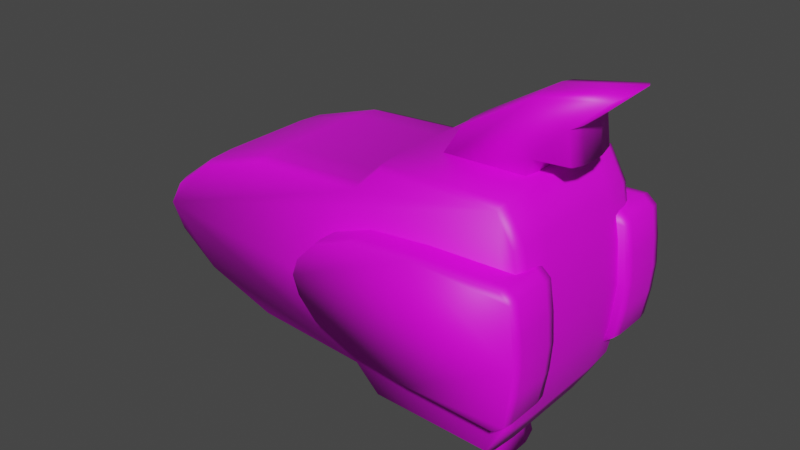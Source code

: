# Source: 005.blend  (saved by Blender 2.91.10; exported with 4.5.12 LTS)
import bpy
from mathutils import Matrix  # noqa: F401  (used for matrix-valued properties, if any)

bpy.ops.wm.read_factory_settings(use_empty=True)
scene = bpy.context.scene
scene.name = 'Scene'

# ---- collections
col_collection = bpy.data.collections.new('Collection'); scene.collection.children.link(col_collection)

# ---- images (referenced by path relative to the original .blend; pixels are not part of the script)
import os
ASSET_DIR = os.environ.get("B2B_ASSET_DIR", "")  # directory of the original .blend (textures are referenced by path, not embedded)
HERE = os.path.dirname(os.path.abspath(__file__))  # packed textures are extracted next to this script under _unpacked/

def load_image(name, relpath, width, height, colorspace="sRGB"):
    """Load a texture the original file referenced (path relative to the .blend, or extracted next to this script)."""
    p = next((c for c in (os.path.join(HERE, relpath), os.path.join(ASSET_DIR, relpath)) if relpath and os.path.exists(c)), "")
    if p:
        img = bpy.data.images.load(p, check_existing=True)
        img.name = name
    else:  # same state as the original file: an image datablock whose file is absent (Cycles renders it pink)
        img = bpy.data.images.new(name, width, height)
        img.source = "FILE"
        img.filepath = "//" + (relpath or name)
    img.colorspace_settings.name = colorspace
    return img
img_lv4_psd = load_image('LV4.psd', 'LV4.psd', 1024, 1024, 'sRGB')

# ---- materials (node trees are filled in below, after node groups)
mat_material = bpy.data.materials.new('Material')
mat_material.use_transparent_shadow = False

# ---- material node trees
mat_material.use_nodes = True; mat_material.node_tree.nodes.clear()
_N = mat_material.node_tree.nodes; _L = mat_material.node_tree.links
n0 = _N.new('ShaderNodeBsdfPrincipled'); n0.name = 'Principled BSDF'; n0.location = (10, 300)
n0.distribution = 'GGX'
n0.subsurface_method = 'BURLEY'
n0.inputs[3].default_value = 1.45
n0.inputs[27].default_value = (0.0, 0.0, 0.0, 1.0)
n0.inputs[28].default_value = 1.0
n1 = _N.new('ShaderNodeOutputMaterial'); n1.name = 'Material Output'; n1.location = (300, 300)
n2 = _N.new('ShaderNodeTexImage'); n2.name = 'Image Texture'; n2.location = (-280, 260)
n2.image = img_lv4_psd
_L.new(n0.outputs[0], n1.inputs[0])
_L.new(n2.outputs[0], n0.inputs[0])
n1.is_active_output = True

# ---- world
world_world = bpy.data.worlds.new('World'); scene.world = world_world
world_world.use_nodes = True; world_world.node_tree.nodes.clear()
_N = world_world.node_tree.nodes; _L = world_world.node_tree.links
n0 = _N.new('ShaderNodeOutputWorld'); n0.name = 'World Output'; n0.location = (300, 300)
n1 = _N.new('ShaderNodeBackground'); n1.name = 'Background'; n1.location = (10, 300)
n1.inputs[0].default_value = (0.05088, 0.05088, 0.05088, 1.0)
_L.new(n1.outputs[0], n0.inputs[0])
n0.is_active_output = True
world_world.color = (0.05088, 0.05088, 0.05088)
world_world.use_sun_shadow = False
world_world.sun_shadow_jitter_overblur = 0.0

# ---- meshes
me_cube_001 = bpy.data.meshes.new('Cube.001')
me_cube_001.from_pydata([(0.09733, -0.1675, 0.3235), (0.1058, -0.3, 0.3041), (0.09981, -0.2612, 0.3178), (-0.2985, -0.3, 0.2785), (-0.3023, -0.1675, 0.2982), (-0.3012, -0.2612, 0.2924), (-0.7055, -0.3, 0.08654), (-0.7206, -0.1675, 0.1001), (-0.7162, -0.2612, 0.09612), (-0.5712, -0.1675, 0.2113), (-0.5619, -0.3, 0.1934), (-0.5685, -0.2612, 0.2061), (0.1862, -0.1675, 0.4081), (0.1944, -0.3, 0.3885), (0.1886, -0.2612, 0.4024), (0.6305, -0.1675, 0.4208), (0.6192, -0.3, 0.4006), (0.6272, -0.2612, 0.4149), (0.6982, -0.1675, 0.3024), (0.6793, -0.3, 0.2954), (0.6927, -0.2612, 0.3003), (0.7278, -0.1675, 0.1458), (0.7081, -0.3, 0.1431), (0.7221, -0.2612, 0.145), (0.7405, -0.1675, 0.0), (0.7206, -0.3, 0.0), (0.7347, -0.2612, 0.0), (0.1058, -0.3, -0.3041), (0.09733, -0.1675, -0.3235), (0.09981, -0.2612, -0.3178), (-0.7564, -0.3, 1.118e-09), (-0.7794, -0.1675, 0.0), (-0.7727, -0.2612, 4.889e-10), (-0.3023, -0.1675, -0.2982), (-0.2985, -0.3, -0.2785), (-0.3012, -0.2612, -0.2924), (-0.7206, -0.1675, -0.1001), (-0.7055, -0.3, -0.08654), (-0.7162, -0.2612, -0.09612), (-0.5619, -0.3, -0.1934), (-0.5712, -0.1675, -0.2113), (-0.5685, -0.2612, -0.2061), (0.1944, -0.3, -0.3885), (0.1862, -0.1675, -0.4081), (0.1886, -0.2612, -0.4024), (0.6192, -0.3, -0.4006), (0.6305, -0.1675, -0.4208), (0.6272, -0.2612, -0.4149), (0.6793, -0.3, -0.2954), (0.6982, -0.1675, -0.3024), (0.6927, -0.2612, -0.3003), (0.7081, -0.3, -0.1431), (0.7278, -0.1675, -0.1458), (0.7221, -0.2612, -0.145), (0.1058, 0.3, 0.3041), (0.09733, 0.1675, 0.3235), (0.09981, 0.2612, 0.3178), (-0.3023, 0.1675, 0.2982), (-0.2985, 0.3, 0.2785), (-0.3012, 0.2612, 0.2924), (-0.7206, 0.1675, 0.1001), (-0.7055, 0.3, 0.08654), (-0.7162, 0.2612, 0.09612), (-0.5619, 0.3, 0.1934), (-0.5712, 0.1675, 0.2113), (-0.5685, 0.2612, 0.2061), (0.1944, 0.3, 0.3885), (0.1862, 0.1675, 0.4081), (0.1886, 0.2612, 0.4024), (0.6192, 0.3, 0.4006), (0.6305, 0.1675, 0.4208), (0.6272, 0.2612, 0.4149), (0.6793, 0.3, 0.2954), (0.6982, 0.1675, 0.3024), (0.6927, 0.2612, 0.3003), (0.7081, 0.3, 0.1431), (0.7278, 0.1675, 0.1458), (0.7221, 0.2612, 0.145), (0.7206, 0.3, 0.0), (0.7405, 0.1675, 0.0), (0.7347, 0.2612, 0.0), (0.09733, 0.1675, -0.3235), (0.1058, 0.3, -0.3041), (0.09981, 0.2612, -0.3178), (-0.7794, 0.1675, 0.0), (-0.7564, 0.3, -1.118e-09), (-0.7727, 0.2612, -4.889e-10), (-0.2985, 0.3, -0.2785), (-0.3023, 0.1675, -0.2982), (-0.3012, 0.2612, -0.2924), (-0.7055, 0.3, -0.08654), (-0.7206, 0.1675, -0.1001), (-0.7162, 0.2612, -0.09612), (-0.5712, 0.1675, -0.2113), (-0.5619, 0.3, -0.1934), (-0.5685, 0.2612, -0.2061), (0.1862, 0.1675, -0.4081), (0.1944, 0.3, -0.3885), (0.1886, 0.2612, -0.4024), (0.6305, 0.1675, -0.4208), (0.6192, 0.3, -0.4006), (0.6272, 0.2612, -0.4149), (0.6982, 0.1675, -0.3024), (0.6793, 0.3, -0.2954), (0.6927, 0.2612, -0.3003), (0.7278, 0.1675, -0.1458), (0.7081, 0.3, -0.1431), (0.7221, 0.2612, -0.145), (0.2755, -0.1, -0.3782), (0.2651, -0.04348, -0.3713), (0.2994, 0.1, -0.4775), (0.2918, 0.04348, -0.4821), (0.3964, 0.1, -0.5626), (0.3923, 0.04348, -0.5703), (0.5319, 0.1, -0.5992), (0.5441, 0.04348, -0.6113), (0.5109, 0.1, -0.5259), (0.5195, 0.04348, -0.5252), (0.5195, 0.1, -0.4446), (0.5277, 0.04348, -0.4472), (0.5572, 0.1, -0.378), (0.5708, 0.04348, -0.3713), (0.4027, 0.1, -0.3573), (0.4026, 0.04348, -0.3487), (0.2755, 0.1, -0.3782), (0.2651, 0.04348, -0.3713), (0.4027, -0.1, -0.3573), (0.4026, -0.04348, -0.3487), (0.5572, -0.1, -0.378), (0.5708, -0.04348, -0.3713), (0.5195, -0.1, -0.4446), (0.5277, -0.04348, -0.4472), (0.5109, -0.1, -0.5259), (0.5195, -0.04348, -0.5252), (0.5319, -0.1, -0.5992), (0.5441, -0.04348, -0.6113), (0.3964, -0.1, -0.5626), (0.3923, -0.04348, -0.5703), (0.2994, -0.1, -0.4775), (0.2918, -0.04348, -0.4821), (0.3959, -0.364, 0.2203), (0.3963, -0.4, 0.2149), (0.1753, -0.4, 0.1923), (0.1741, -0.364, 0.1976), (-0.0417, -0.4, 0.06342), (-0.04639, -0.364, 0.06634), (0.02476, -0.364, 0.1401), (0.02782, -0.4, 0.1354), (0.1741, -0.236, 0.1976), (0.1753, -0.2, 0.1923), (0.7097, -0.364, 0.2319), (0.7078, -0.4, 0.2265), (0.7473, -0.364, 0.2004), (0.7423, -0.4, 0.1976), (0.7638, -0.364, 0.09662), (0.7584, -0.4, 0.096), (0.7708, -0.364, 0.0), (0.7654, -0.4, 0.0), (0.3963, -0.4, -0.2149), (0.3959, -0.364, -0.2203), (-0.06446, -0.4, 0.0), (-0.0702, -0.364, 0.0), (0.1741, -0.364, -0.1976), (0.1753, -0.4, -0.1923), (-0.04639, -0.364, -0.06634), (-0.0417, -0.4, -0.06342), (0.02782, -0.4, -0.1354), (0.02476, -0.364, -0.1401), (0.3963, -0.2, 0.2149), (0.3959, -0.236, 0.2203), (0.7078, -0.4, -0.2265), (0.7097, -0.364, -0.2319), (0.7423, -0.4, -0.1976), (0.7473, -0.364, -0.2004), (0.7584, -0.4, -0.096), (0.7638, -0.364, -0.09662), (-0.04639, -0.236, 0.06634), (-0.0417, -0.2, 0.06342), (0.02782, -0.2, 0.1354), (0.02476, -0.236, 0.1401), (0.7078, -0.2, 0.2265), (0.7097, -0.236, 0.2319), (0.7423, -0.2, 0.1976), (0.7473, -0.236, 0.2004), (0.7584, -0.2, 0.096), (0.7638, -0.236, 0.09662), (0.7654, -0.2, 0.0), (0.7708, -0.236, 0.0), (0.3959, -0.236, -0.2203), (0.3963, -0.2, -0.2149), (-0.0702, -0.236, 0.0), (-0.06446, -0.2, 0.0), (0.1753, -0.2, -0.1923), (0.1741, -0.236, -0.1976), (-0.0417, -0.2, -0.06342), (-0.04639, -0.236, -0.06634), (0.02476, -0.236, -0.1401), (0.02782, -0.2, -0.1354), (0.7097, -0.236, -0.2319), (0.7078, -0.2, -0.2265), (0.7473, -0.236, -0.2004), (0.7423, -0.2, -0.1976), (0.7638, -0.236, -0.09662), (0.7584, -0.2, -0.096), (0.3963, 0.4, 0.2149), (0.3959, 0.364, 0.2203), (0.1741, 0.364, 0.1976), (0.1753, 0.4, 0.1923), (-0.04639, 0.364, 0.06634), (-0.0417, 0.4, 0.06342), (0.02782, 0.4, 0.1354), (0.02476, 0.364, 0.1401), (0.1753, 0.2, 0.1923), (0.1741, 0.236, 0.1976), (0.7078, 0.4, 0.2265), (0.7097, 0.364, 0.2319), (0.7423, 0.4, 0.1976), (0.7473, 0.364, 0.2004), (0.7584, 0.4, 0.096), (0.7638, 0.364, 0.09662), (0.7654, 0.4, 0.0), (0.7708, 0.364, 0.0), (0.3959, 0.364, -0.2203), (0.3963, 0.4, -0.2149), (-0.0702, 0.364, 0.0), (-0.06446, 0.4, 0.0), (0.1753, 0.4, -0.1923), (0.1741, 0.364, -0.1976), (-0.0417, 0.4, -0.06342), (-0.04639, 0.364, -0.06634), (0.02476, 0.364, -0.1401), (0.02782, 0.4, -0.1354), (0.3959, 0.236, 0.2203), (0.3963, 0.2, 0.2149), (0.7097, 0.364, -0.2319), (0.7078, 0.4, -0.2265), (0.7473, 0.364, -0.2004), (0.7423, 0.4, -0.1976), (0.7638, 0.364, -0.09662), (0.7584, 0.4, -0.096), (-0.0417, 0.2, 0.06342), (-0.04639, 0.236, 0.06634), (0.02476, 0.236, 0.1401), (0.02782, 0.2, 0.1354), (0.7097, 0.236, 0.2319), (0.7078, 0.2, 0.2265), (0.7473, 0.236, 0.2004), (0.7423, 0.2, 0.1976), (0.7638, 0.236, 0.09662), (0.7584, 0.2, 0.096), (0.7708, 0.236, 0.0), (0.7654, 0.2, 0.0), (0.3963, 0.2, -0.2149), (0.3959, 0.236, -0.2203), (-0.06446, 0.2, 0.0), (-0.0702, 0.236, 0.0), (0.1741, 0.236, -0.1976), (0.1753, 0.2, -0.1923), (-0.04639, 0.236, -0.06634), (-0.0417, 0.2, -0.06342), (0.02782, 0.2, -0.1354), (0.02476, 0.236, -0.1401), (0.7078, 0.2, -0.2265), (0.7097, 0.236, -0.2319), (0.7423, 0.2, -0.1976), (0.7473, 0.236, -0.2004), (0.7584, 0.2, -0.096), (0.7638, 0.236, -0.09662), (0.2513, -0.1, 0.354), (0.2361, -0.04496, 0.3453), (0.5637, -0.04496, 0.3555), (0.5578, -0.1, 0.3635), (0.6043, -0.04496, 0.4672), (0.5983, -0.1, 0.475), (0.7312, -0.04496, 0.4773), (0.7219, -0.1, 0.4849), (0.716, -0.04496, 0.589), (0.7072, -0.1, 0.5923), (0.8531, -0.04496, 0.7109), (0.8253, -0.1, 0.6973), (0.584, -0.04496, 0.6601), (0.5869, -0.1, 0.6523), (0.3443, -0.04496, 0.5184), (0.3502, -0.1, 0.5123), (0.2361, 0.04496, 0.3453), (0.2513, 0.1, 0.354), (0.5637, 0.04496, 0.3555), (0.5578, 0.1, 0.3635), (0.6043, 0.04496, 0.4672), (0.5983, 0.1, 0.475), (0.7312, 0.04496, 0.4773), (0.7219, 0.1, 0.4849), (0.716, 0.04496, 0.589), (0.7072, 0.1, 0.5923), (0.8531, 0.04496, 0.7109), (0.8253, 0.1, 0.6973), (0.584, 0.04496, 0.6601), (0.5869, 0.1, 0.6523), (0.3502, 0.1, 0.5123), (0.3443, 0.04496, 0.5184)], [], [(12, 67, 55, 0), (9, 64, 60, 7), (33, 88, 81, 28), (40, 93, 88, 33), (4, 57, 64, 9), (36, 91, 93, 40), (18, 73, 70, 15), (31, 84, 91, 36), (21, 76, 73, 18), (46, 99, 102, 49), (24, 79, 76, 21), (1, 3, 10, 6, 30, 37, 39, 34, 27, 42, 45, 48, 51, 25, 22, 19, 16, 13), (49, 102, 105, 52), (52, 105, 79, 24), (7, 60, 84, 31), (54, 66, 69, 72, 75, 78, 106, 103, 100, 97, 82, 87, 94, 90, 85, 61, 63, 58), (28, 81, 96, 43), (15, 70, 67, 12), (43, 96, 99, 46), (1, 2, 5, 3), (2, 0, 4, 5), (7, 8, 11, 9), (8, 6, 10, 11), (6, 8, 32, 30), (8, 7, 31, 32), (9, 11, 5, 4), (11, 10, 3, 5), (13, 14, 2, 1), (14, 12, 0, 2), (16, 17, 14, 13), (17, 15, 12, 14), (19, 20, 17, 16), (20, 18, 15, 17), (22, 23, 20, 19), (23, 21, 18, 20), (25, 26, 23, 22), (26, 24, 21, 23), (28, 29, 35, 33), (29, 27, 34, 35), (37, 38, 41, 39), (38, 36, 40, 41), (36, 38, 32, 31), (38, 37, 30, 32), (39, 41, 35, 34), (41, 40, 33, 35), (43, 44, 29, 28), (44, 42, 27, 29), (46, 47, 44, 43), (47, 45, 42, 44), (49, 50, 47, 46), (50, 48, 45, 47), (52, 53, 50, 49), (53, 51, 48, 50), (55, 56, 59, 57), (56, 54, 58, 59), (24, 26, 53, 52), (26, 25, 51, 53), (61, 62, 65, 63), (62, 60, 64, 65), (60, 62, 86, 84), (62, 61, 85, 86), (63, 65, 59, 58), (65, 64, 57, 59), (67, 68, 56, 55), (68, 66, 54, 56), (70, 71, 68, 67), (71, 69, 66, 68), (73, 74, 71, 70), (74, 72, 69, 71), (76, 77, 74, 73), (77, 75, 72, 74), (79, 80, 77, 76), (80, 78, 75, 77), (82, 83, 89, 87), (83, 81, 88, 89), (91, 92, 95, 93), (92, 90, 94, 95), (90, 92, 86, 85), (92, 91, 84, 86), (93, 95, 89, 88), (95, 94, 87, 89), (97, 98, 83, 82), (98, 96, 81, 83), (100, 101, 98, 97), (101, 99, 96, 98), (103, 104, 101, 100), (104, 102, 99, 101), (106, 107, 104, 103), (107, 105, 102, 104), (78, 80, 107, 106), (80, 79, 105, 107), (0, 55, 57, 4), (127, 129, 121, 123), (131, 133, 117, 119), (122, 120, 118, 116, 114, 112, 110, 124), (126, 108, 138, 136, 134, 132, 130, 128), (129, 131, 119, 121), (133, 135, 115, 117), (109, 127, 123, 125), (135, 137, 113, 115), (137, 139, 111, 113), (124, 110, 111, 125), (110, 112, 113, 111), (112, 114, 115, 113), (114, 116, 117, 115), (116, 118, 119, 117), (118, 120, 121, 119), (120, 122, 123, 121), (127, 109, 108, 126), (122, 124, 125, 123), (129, 127, 126, 128), (131, 129, 128, 130), (133, 131, 130, 132), (135, 133, 132, 134), (137, 135, 134, 136), (139, 137, 136, 138), (109, 139, 138, 108), (139, 109, 125, 111), (150, 181, 169, 140), (152, 183, 181, 150), (146, 179, 176, 145), (167, 196, 193, 162), (164, 195, 196, 167), (143, 148, 179, 146), (154, 185, 183, 152), (161, 190, 195, 164), (156, 187, 185, 154), (142, 147, 144, 160, 165, 166, 163, 158, 170, 172, 174, 157, 155, 153, 151, 141), (173, 200, 202, 175), (175, 202, 187, 156), (145, 176, 190, 161), (205, 206, 213, 232), (159, 188, 198, 171), (149, 168, 180, 182, 184, 186, 203, 201, 199, 189, 192, 197, 194, 191, 177, 178), (162, 193, 188, 159), (171, 198, 200, 173), (215, 205, 232, 244), (217, 215, 244, 246), (211, 208, 241, 242), (230, 227, 256, 261), (229, 230, 261, 258), (206, 211, 242, 213), (219, 217, 246, 248), (224, 229, 258, 255), (221, 219, 248, 250), (207, 204, 214, 216, 218, 220, 239, 237, 235, 223, 226, 231, 228, 225, 209, 210), (236, 238, 267, 265), (238, 221, 250, 267), (208, 224, 255, 241), (222, 234, 263, 253), (212, 243, 240, 254, 259, 260, 257, 252, 262, 264, 266, 251, 249, 247, 245, 233), (227, 222, 253, 256), (234, 236, 265, 263), (143, 142, 141, 140), (145, 144, 147, 146), (161, 160, 144, 145), (146, 147, 142, 143), (177, 176, 179, 178), (140, 141, 151, 150), (150, 151, 153, 152), (152, 153, 155, 154), (154, 155, 157, 156), (159, 158, 163, 162), (167, 166, 165, 164), (164, 165, 160, 161), (162, 163, 166, 167), (149, 148, 169, 168), (171, 170, 158, 159), (173, 172, 170, 171), (175, 174, 172, 173), (156, 157, 174, 175), (191, 190, 176, 177), (178, 179, 148, 149), (168, 169, 181, 180), (180, 181, 183, 182), (182, 183, 185, 184), (184, 185, 187, 186), (189, 188, 193, 192), (197, 196, 195, 194), (194, 195, 190, 191), (192, 193, 196, 197), (199, 198, 188, 189), (201, 200, 198, 199), (203, 202, 200, 201), (186, 187, 202, 203), (207, 206, 205, 204), (209, 208, 211, 210), (225, 224, 208, 209), (210, 211, 206, 207), (241, 240, 243, 242), (204, 205, 215, 214), (214, 215, 217, 216), (216, 217, 219, 218), (218, 219, 221, 220), (223, 222, 227, 226), (231, 230, 229, 228), (228, 229, 224, 225), (226, 227, 230, 231), (213, 212, 233, 232), (235, 234, 222, 223), (237, 236, 234, 235), (239, 238, 236, 237), (220, 221, 238, 239), (255, 254, 240, 241), (242, 243, 212, 213), (232, 233, 245, 244), (244, 245, 247, 246), (246, 247, 249, 248), (248, 249, 251, 250), (253, 252, 257, 256), (261, 260, 259, 258), (258, 259, 254, 255), (256, 257, 260, 261), (263, 262, 252, 253), (265, 264, 262, 263), (267, 266, 264, 265), (250, 251, 266, 267), (140, 169, 148, 143), (274, 272, 288, 290), (278, 276, 292, 294), (282, 280, 296, 299), (272, 270, 286, 288), (276, 274, 290, 292), (280, 278, 294, 296), (287, 285, 298, 297, 295, 293, 291, 289), (269, 282, 299, 284), (271, 273, 275, 277, 279, 281, 283, 268), (299, 296, 297, 298), (296, 294, 295, 297), (294, 292, 293, 295), (292, 290, 291, 293), (290, 288, 289, 291), (288, 286, 287, 289), (271, 268, 269, 270), (286, 284, 285, 287), (273, 271, 270, 272), (275, 273, 272, 274), (277, 275, 274, 276), (279, 277, 276, 278), (281, 279, 278, 280), (283, 281, 280, 282), (268, 283, 282, 269), (284, 299, 298, 285), (270, 269, 284, 286)])
me_cube_001.polygons.foreach_set('use_smooth', [True] * 244)
_uv = me_cube_001.uv_layers.new(name='UVMap')
_uv.uv.foreach_set('vector', [0.1594, 0.6341, 0.1594, 0.6341, 0.1462, 0.6216, 0.1462, 0.6216, 0.04716, 0.6049, 0.04716, 0.6049, 0.02502, 0.5885, 0.02502, 0.5885, 0.087, 0.5294, 0.087, 0.5294, 0.1462, 0.5257, 0.1462, 0.5257, 0.04716, 0.5423, 0.04716, 0.5423, 0.087, 0.5294, 0.087, 0.5294, 0.087, 0.6178, 0.087, 0.6178, 0.04716, 0.6049, 0.04716, 0.6049, 0.02502, 0.5588, 0.02502, 0.5588, 0.04716, 0.5423, 0.04716, 0.5423, 0.2352, 0.6184, 0.2352, 0.6184, 0.2252, 0.636, 0.2252, 0.636, 0.0163, 0.5736, 0.0163, 0.5736, 0.02502, 0.5588, 0.02502, 0.5588, 0.2396, 0.5952, 0.2396, 0.5952, 0.2352, 0.6184, 0.2352, 0.6184, 0.2252, 0.5113, 0.2252, 0.5113, 0.2352, 0.5288, 0.2352, 0.5288, 0.2415, 0.5736, 0.2415, 0.5736, 0.2396, 0.5952, 0.2396, 0.5952, 0.1475, 0.6187, 0.08755, 0.6149, 0.04852, 0.6023, 0.02725, 0.5864, 0.01972, 0.5736, 0.02725, 0.5608, 0.04852, 0.545, 0.08755, 0.5324, 0.1475, 0.5286, 0.1606, 0.5161, 0.2235, 0.5143, 0.2324, 0.5299, 0.2367, 0.5524, 0.2385, 0.5736, 0.2367, 0.5948, 0.2324, 0.6174, 0.2235, 0.633, 0.1606, 0.6312, 0.2352, 0.5288, 0.2352, 0.5288, 0.2396, 0.552, 0.2396, 0.552, 0.2396, 0.552, 0.2396, 0.552, 0.2415, 0.5736, 0.2415, 0.5736, 0.02502, 0.5885, 0.02502, 0.5885, 0.0163, 0.5736, 0.0163, 0.5736, 0.1475, 0.6187, 0.1606, 0.6312, 0.2235, 0.633, 0.2324, 0.6174, 0.2367, 0.5948, 0.2385, 0.5736, 0.2367, 0.5524, 0.2324, 0.5299, 0.2235, 0.5143, 0.1606, 0.5161, 0.1475, 0.5286, 0.08755, 0.5324, 0.04852, 0.545, 0.02725, 0.5608, 0.01972, 0.5736, 0.02725, 0.5864, 0.04852, 0.6023, 0.08755, 0.6149, 0.1462, 0.5257, 0.1462, 0.5257, 0.1594, 0.5132, 0.1594, 0.5132, 0.2252, 0.636, 0.2252, 0.636, 0.1594, 0.6341, 0.1594, 0.6341, 0.1594, 0.5132, 0.1594, 0.5132, 0.2252, 0.5113, 0.2252, 0.5113, 0.1475, 0.6187, 0.1466, 0.6207, 0.08716, 0.6169, 0.08755, 0.6149, 0.1466, 0.6207, 0.1462, 0.6216, 0.087, 0.6178, 0.08716, 0.6169, 0.02502, 0.5885, 0.02567, 0.5879, 0.04756, 0.6042, 0.04716, 0.6049, 0.02567, 0.5879, 0.02725, 0.5864, 0.04852, 0.6023, 0.04756, 0.6042, 0.02725, 0.5864, 0.02567, 0.5879, 0.0173, 0.5736, 0.01972, 0.5736, 0.02567, 0.5879, 0.02502, 0.5885, 0.0163, 0.5736, 0.0173, 0.5736, 0.04716, 0.6049, 0.04756, 0.6042, 0.08716, 0.6169, 0.087, 0.6178, 0.04756, 0.6042, 0.04852, 0.6023, 0.08755, 0.6149, 0.08716, 0.6169, 0.1606, 0.6312, 0.1597, 0.6332, 0.1466, 0.6207, 0.1475, 0.6187, 0.1597, 0.6332, 0.1594, 0.6341, 0.1462, 0.6216, 0.1466, 0.6207, 0.2235, 0.633, 0.2247, 0.6351, 0.1597, 0.6332, 0.1606, 0.6312, 0.2247, 0.6351, 0.2252, 0.636, 0.1594, 0.6341, 0.1597, 0.6332, 0.2324, 0.6174, 0.2344, 0.6181, 0.2247, 0.6351, 0.2235, 0.633, 0.2344, 0.6181, 0.2352, 0.6184, 0.2252, 0.636, 0.2247, 0.6351, 0.2367, 0.5948, 0.2388, 0.5951, 0.2344, 0.6181, 0.2324, 0.6174, 0.2388, 0.5951, 0.2396, 0.5952, 0.2352, 0.6184, 0.2344, 0.6181, 0.2385, 0.5736, 0.2406, 0.5736, 0.2388, 0.5951, 0.2367, 0.5948, 0.2406, 0.5736, 0.2415, 0.5736, 0.2396, 0.5952, 0.2388, 0.5951, 0.1462, 0.5257, 0.1466, 0.5265, 0.08716, 0.5303, 0.087, 0.5294, 0.1466, 0.5265, 0.1475, 0.5286, 0.08755, 0.5324, 0.08716, 0.5303, 0.02725, 0.5608, 0.02567, 0.5594, 0.04756, 0.5431, 0.04852, 0.545, 0.02567, 0.5594, 0.02502, 0.5588, 0.04716, 0.5423, 0.04756, 0.5431, 0.02502, 0.5588, 0.02567, 0.5594, 0.0173, 0.5736, 0.0163, 0.5736, 0.02567, 0.5594, 0.02725, 0.5608, 0.01972, 0.5736, 0.0173, 0.5736, 0.04852, 0.545, 0.04756, 0.5431, 0.08716, 0.5303, 0.08755, 0.5324, 0.04756, 0.5431, 0.04716, 0.5423, 0.087, 0.5294, 0.08716, 0.5303, 0.1594, 0.5132, 0.1597, 0.514, 0.1466, 0.5265, 0.1462, 0.5257, 0.1597, 0.514, 0.1606, 0.5161, 0.1475, 0.5286, 0.1466, 0.5265, 0.2252, 0.5113, 0.2247, 0.5121, 0.1597, 0.514, 0.1594, 0.5132, 0.2247, 0.5121, 0.2235, 0.5143, 0.1606, 0.5161, 0.1597, 0.514, 0.2352, 0.5288, 0.2344, 0.5291, 0.2247, 0.5121, 0.2252, 0.5113, 0.2344, 0.5291, 0.2324, 0.5299, 0.2235, 0.5143, 0.2247, 0.5121, 0.2396, 0.552, 0.2388, 0.5521, 0.2344, 0.5291, 0.2352, 0.5288, 0.2388, 0.5521, 0.2367, 0.5524, 0.2324, 0.5299, 0.2344, 0.5291, 0.1462, 0.6216, 0.1466, 0.6207, 0.08716, 0.6169, 0.087, 0.6178, 0.1466, 0.6207, 0.1475, 0.6187, 0.08755, 0.6149, 0.08716, 0.6169, 0.2415, 0.5736, 0.2406, 0.5736, 0.2388, 0.5521, 0.2396, 0.552, 0.2406, 0.5736, 0.2385, 0.5736, 0.2367, 0.5524, 0.2388, 0.5521, 0.02725, 0.5864, 0.02567, 0.5879, 0.04756, 0.6042, 0.04852, 0.6023, 0.02567, 0.5879, 0.02502, 0.5885, 0.04716, 0.6049, 0.04756, 0.6042, 0.02502, 0.5885, 0.02567, 0.5879, 0.0173, 0.5736, 0.0163, 0.5736, 0.02567, 0.5879, 0.02725, 0.5864, 0.01972, 0.5736, 0.0173, 0.5736, 0.04852, 0.6023, 0.04756, 0.6042, 0.08716, 0.6169, 0.08755, 0.6149, 0.04756, 0.6042, 0.04716, 0.6049, 0.087, 0.6178, 0.08716, 0.6169, 0.1594, 0.6341, 0.1597, 0.6332, 0.1466, 0.6207, 0.1462, 0.6216, 0.1597, 0.6332, 0.1606, 0.6312, 0.1475, 0.6187, 0.1466, 0.6207, 0.2252, 0.636, 0.2247, 0.6351, 0.1597, 0.6332, 0.1594, 0.6341, 0.2247, 0.6351, 0.2235, 0.633, 0.1606, 0.6312, 0.1597, 0.6332, 0.2352, 0.6184, 0.2344, 0.6181, 0.2247, 0.6351, 0.2252, 0.636, 0.2344, 0.6181, 0.2324, 0.6174, 0.2235, 0.633, 0.2247, 0.6351, 0.2396, 0.5952, 0.2388, 0.5951, 0.2344, 0.6181, 0.2352, 0.6184, 0.2388, 0.5951, 0.2367, 0.5948, 0.2324, 0.6174, 0.2344, 0.6181, 0.2415, 0.5736, 0.2406, 0.5736, 0.2388, 0.5951, 0.2396, 0.5952, 0.2406, 0.5736, 0.2385, 0.5736, 0.2367, 0.5948, 0.2388, 0.5951, 0.1475, 0.5286, 0.1466, 0.5265, 0.08716, 0.5303, 0.08755, 0.5324, 0.1466, 0.5265, 0.1462, 0.5257, 0.087, 0.5294, 0.08716, 0.5303, 0.02502, 0.5588, 0.02567, 0.5594, 0.04756, 0.5431, 0.04716, 0.5423, 0.02567, 0.5594, 0.02725, 0.5608, 0.04852, 0.545, 0.04756, 0.5431, 0.02725, 0.5608, 0.02567, 0.5594, 0.0173, 0.5736, 0.01972, 0.5736, 0.02567, 0.5594, 0.02502, 0.5588, 0.0163, 0.5736, 0.0173, 0.5736, 0.04716, 0.5423, 0.04756, 0.5431, 0.08716, 0.5303, 0.087, 0.5294, 0.04756, 0.5431, 0.04852, 0.545, 0.08755, 0.5324, 0.08716, 0.5303, 0.1606, 0.5161, 0.1597, 0.514, 0.1466, 0.5265, 0.1475, 0.5286, 0.1597, 0.514, 0.1594, 0.5132, 0.1462, 0.5257, 0.1466, 0.5265, 0.2235, 0.5143, 0.2247, 0.5121, 0.1597, 0.514, 0.1606, 0.5161, 0.2247, 0.5121, 0.2252, 0.5113, 0.1594, 0.5132, 0.1597, 0.514, 0.2324, 0.5299, 0.2344, 0.5291, 0.2247, 0.5121, 0.2235, 0.5143, 0.2344, 0.5291, 0.2352, 0.5288, 0.2252, 0.5113, 0.2247, 0.5121, 0.2367, 0.5524, 0.2388, 0.5521, 0.2344, 0.5291, 0.2324, 0.5299, 0.2388, 0.5521, 0.2396, 0.552, 0.2352, 0.5288, 0.2344, 0.5291, 0.2385, 0.5736, 0.2406, 0.5736, 0.2388, 0.5521, 0.2367, 0.5524, 0.2406, 0.5736, 0.2415, 0.5736, 0.2396, 0.552, 0.2388, 0.5521, 0.1462, 0.6216, 0.1462, 0.6216, 0.087, 0.6178, 0.087, 0.6178, 0.07429, 0.6695, 0.09922, 0.6662, 0.09922, 0.6662, 0.07429, 0.6695, 0.09284, 0.6549, 0.09162, 0.6434, 0.09162, 0.6434, 0.09284, 0.6549, 0.07431, 0.6682, 0.09721, 0.6652, 0.09161, 0.6553, 0.09035, 0.6433, 0.09345, 0.6324, 0.07338, 0.6378, 0.05901, 0.6504, 0.05547, 0.6651, 0.07431, 0.6682, 0.05547, 0.6651, 0.05901, 0.6504, 0.07338, 0.6378, 0.09345, 0.6324, 0.09035, 0.6433, 0.09161, 0.6553, 0.09721, 0.6652, 0.09922, 0.6662, 0.09284, 0.6549, 0.09284, 0.6549, 0.09922, 0.6662, 0.09162, 0.6434, 0.09527, 0.6306, 0.09527, 0.6306, 0.09162, 0.6434, 0.05393, 0.6662, 0.07429, 0.6695, 0.07429, 0.6695, 0.05393, 0.6662, 0.09527, 0.6306, 0.07277, 0.6367, 0.07277, 0.6367, 0.09527, 0.6306, 0.07277, 0.6367, 0.05788, 0.6497, 0.05788, 0.6497, 0.07277, 0.6367, 0.05547, 0.6651, 0.05901, 0.6504, 0.05788, 0.6497, 0.05393, 0.6662, 0.05901, 0.6504, 0.07338, 0.6378, 0.07277, 0.6367, 0.05788, 0.6497, 0.07338, 0.6378, 0.09345, 0.6324, 0.09527, 0.6306, 0.07277, 0.6367, 0.09345, 0.6324, 0.09035, 0.6433, 0.09162, 0.6434, 0.09527, 0.6306, 0.09035, 0.6433, 0.09161, 0.6553, 0.09284, 0.6549, 0.09162, 0.6434, 0.09161, 0.6553, 0.09721, 0.6652, 0.09922, 0.6662, 0.09284, 0.6549, 0.09721, 0.6652, 0.07431, 0.6682, 0.07429, 0.6695, 0.09922, 0.6662, 0.07429, 0.6695, 0.05393, 0.6662, 0.05547, 0.6651, 0.07431, 0.6682, 0.07431, 0.6682, 0.05547, 0.6651, 0.05393, 0.6662, 0.07429, 0.6695, 0.09922, 0.6662, 0.07429, 0.6695, 0.07431, 0.6682, 0.09721, 0.6652, 0.09284, 0.6549, 0.09922, 0.6662, 0.09721, 0.6652, 0.09161, 0.6553, 0.09162, 0.6434, 0.09284, 0.6549, 0.09161, 0.6553, 0.09035, 0.6433, 0.09527, 0.6306, 0.09162, 0.6434, 0.09035, 0.6433, 0.09345, 0.6324, 0.07277, 0.6367, 0.09527, 0.6306, 0.09345, 0.6324, 0.07338, 0.6378, 0.05788, 0.6497, 0.07277, 0.6367, 0.07338, 0.6378, 0.05901, 0.6504, 0.05393, 0.6662, 0.05788, 0.6497, 0.05901, 0.6504, 0.05547, 0.6651, 0.05788, 0.6497, 0.05393, 0.6662, 0.05393, 0.6662, 0.05788, 0.6497, 0.2331, 0.7201, 0.2331, 0.7201, 0.1866, 0.7184, 0.1866, 0.7184, 0.2386, 0.7154, 0.2386, 0.7154, 0.2331, 0.7201, 0.2331, 0.7201, 0.1316, 0.7065, 0.1316, 0.7065, 0.121, 0.6956, 0.121, 0.6956, 0.1316, 0.665, 0.1316, 0.665, 0.1537, 0.6564, 0.1537, 0.6564, 0.121, 0.6759, 0.121, 0.6759, 0.1316, 0.665, 0.1316, 0.665, 0.1537, 0.715, 0.1537, 0.715, 0.1316, 0.7065, 0.1316, 0.7065, 0.2411, 0.7, 0.2411, 0.7, 0.2386, 0.7154, 0.2386, 0.7154, 0.1175, 0.6857, 0.1175, 0.6857, 0.121, 0.6759, 0.121, 0.6759, 0.2421, 0.6857, 0.2421, 0.6857, 0.2411, 0.7, 0.2411, 0.7, 0.1539, 0.7142, 0.132, 0.7058, 0.1217, 0.6951, 0.1184, 0.6857, 0.1217, 0.6763, 0.132, 0.6657, 0.1539, 0.6572, 0.1866, 0.6539, 0.2328, 0.6522, 0.2379, 0.6565, 0.2403, 0.6715, 0.2413, 0.6857, 0.2403, 0.7, 0.2379, 0.715, 0.2328, 0.7193, 0.1866, 0.7176, 0.2386, 0.656, 0.2386, 0.656, 0.2411, 0.6714, 0.2411, 0.6714, 0.2411, 0.6714, 0.2411, 0.6714, 0.2421, 0.6857, 0.2421, 0.6857, 0.121, 0.6956, 0.121, 0.6956, 0.1175, 0.6857, 0.1175, 0.6857, 0.1866, 0.7184, 0.1537, 0.715, 0.1537, 0.715, 0.1866, 0.7184, 0.1866, 0.6531, 0.1866, 0.6531, 0.2331, 0.6514, 0.2331, 0.6514, 0.1539, 0.7142, 0.1866, 0.7176, 0.2328, 0.7193, 0.2379, 0.715, 0.2403, 0.7, 0.2413, 0.6857, 0.2403, 0.6715, 0.2379, 0.6565, 0.2328, 0.6522, 0.1866, 0.6539, 0.1539, 0.6572, 0.132, 0.6657, 0.1217, 0.6763, 0.1184, 0.6857, 0.1217, 0.6951, 0.132, 0.7058, 0.1537, 0.6564, 0.1537, 0.6564, 0.1866, 0.6531, 0.1866, 0.6531, 0.2331, 0.6514, 0.2331, 0.6514, 0.2386, 0.656, 0.2386, 0.656, 0.2331, 0.7201, 0.1866, 0.7184, 0.1866, 0.7184, 0.2331, 0.7201, 0.2386, 0.7154, 0.2331, 0.7201, 0.2331, 0.7201, 0.2386, 0.7154, 0.1316, 0.7065, 0.121, 0.6956, 0.121, 0.6956, 0.1316, 0.7065, 0.1316, 0.665, 0.1537, 0.6564, 0.1537, 0.6564, 0.1316, 0.665, 0.121, 0.6759, 0.1316, 0.665, 0.1316, 0.665, 0.121, 0.6759, 0.1537, 0.715, 0.1316, 0.7065, 0.1316, 0.7065, 0.1537, 0.715, 0.2411, 0.7, 0.2386, 0.7154, 0.2386, 0.7154, 0.2411, 0.7, 0.1175, 0.6857, 0.121, 0.6759, 0.121, 0.6759, 0.1175, 0.6857, 0.2421, 0.6857, 0.2411, 0.7, 0.2411, 0.7, 0.2421, 0.6857, 0.1539, 0.7142, 0.1866, 0.7176, 0.2328, 0.7193, 0.2379, 0.715, 0.2403, 0.7, 0.2413, 0.6857, 0.2403, 0.6715, 0.2379, 0.6565, 0.2328, 0.6522, 0.1866, 0.6539, 0.1539, 0.6572, 0.132, 0.6657, 0.1217, 0.6763, 0.1184, 0.6857, 0.1217, 0.6951, 0.132, 0.7058, 0.2386, 0.656, 0.2411, 0.6714, 0.2411, 0.6714, 0.2386, 0.656, 0.2411, 0.6714, 0.2421, 0.6857, 0.2421, 0.6857, 0.2411, 0.6714, 0.121, 0.6956, 0.1175, 0.6857, 0.1175, 0.6857, 0.121, 0.6956, 0.1866, 0.6531, 0.2331, 0.6514, 0.2331, 0.6514, 0.1866, 0.6531, 0.1539, 0.7142, 0.132, 0.7058, 0.1217, 0.6951, 0.1184, 0.6857, 0.1217, 0.6763, 0.132, 0.6657, 0.1539, 0.6572, 0.1866, 0.6539, 0.2328, 0.6522, 0.2379, 0.6565, 0.2403, 0.6715, 0.2413, 0.6857, 0.2403, 0.7, 0.2379, 0.715, 0.2328, 0.7193, 0.1866, 0.7176, 0.1537, 0.6564, 0.1866, 0.6531, 0.1866, 0.6531, 0.1537, 0.6564, 0.2331, 0.6514, 0.2386, 0.656, 0.2386, 0.656, 0.2331, 0.6514, 0.1537, 0.715, 0.1539, 0.7142, 0.1866, 0.7176, 0.1866, 0.7184, 0.121, 0.6956, 0.1217, 0.6951, 0.132, 0.7058, 0.1316, 0.7065, 0.1175, 0.6857, 0.1184, 0.6857, 0.1217, 0.6951, 0.121, 0.6956, 0.1316, 0.7065, 0.132, 0.7058, 0.1539, 0.7142, 0.1537, 0.715, 0.1217, 0.6951, 0.121, 0.6956, 0.1316, 0.7065, 0.132, 0.7058, 0.1866, 0.7184, 0.1866, 0.7176, 0.2328, 0.7193, 0.2331, 0.7201, 0.2331, 0.7201, 0.2328, 0.7193, 0.2379, 0.715, 0.2386, 0.7154, 0.2386, 0.7154, 0.2379, 0.715, 0.2403, 0.7, 0.2411, 0.7, 0.2411, 0.7, 0.2403, 0.7, 0.2413, 0.6857, 0.2421, 0.6857, 0.1866, 0.6531, 0.1866, 0.6539, 0.1539, 0.6572, 0.1537, 0.6564, 0.1316, 0.665, 0.132, 0.6657, 0.1217, 0.6763, 0.121, 0.6759, 0.121, 0.6759, 0.1217, 0.6763, 0.1184, 0.6857, 0.1175, 0.6857, 0.1537, 0.6564, 0.1539, 0.6572, 0.132, 0.6657, 0.1316, 0.665, 0.1539, 0.7142, 0.1537, 0.715, 0.1866, 0.7184, 0.1866, 0.7176, 0.2331, 0.6514, 0.2328, 0.6522, 0.1866, 0.6539, 0.1866, 0.6531, 0.2386, 0.656, 0.2379, 0.6565, 0.2328, 0.6522, 0.2331, 0.6514, 0.2411, 0.6714, 0.2403, 0.6715, 0.2379, 0.6565, 0.2386, 0.656, 0.2421, 0.6857, 0.2413, 0.6857, 0.2403, 0.6715, 0.2411, 0.6714, 0.1184, 0.6857, 0.1175, 0.6857, 0.121, 0.6956, 0.1217, 0.6951, 0.132, 0.7058, 0.1316, 0.7065, 0.1537, 0.715, 0.1539, 0.7142, 0.1866, 0.7176, 0.1866, 0.7184, 0.2331, 0.7201, 0.2328, 0.7193, 0.2328, 0.7193, 0.2331, 0.7201, 0.2386, 0.7154, 0.2379, 0.715, 0.2379, 0.715, 0.2386, 0.7154, 0.2411, 0.7, 0.2403, 0.7, 0.2403, 0.7, 0.2411, 0.7, 0.2421, 0.6857, 0.2413, 0.6857, 0.1866, 0.6539, 0.1866, 0.6531, 0.1537, 0.6564, 0.1539, 0.6572, 0.132, 0.6657, 0.1316, 0.665, 0.121, 0.6759, 0.1217, 0.6763, 0.1217, 0.6763, 0.121, 0.6759, 0.1175, 0.6857, 0.1184, 0.6857, 0.1539, 0.6572, 0.1537, 0.6564, 0.1316, 0.665, 0.132, 0.6657, 0.2328, 0.6522, 0.2331, 0.6514, 0.1866, 0.6531, 0.1866, 0.6539, 0.2379, 0.6565, 0.2386, 0.656, 0.2331, 0.6514, 0.2328, 0.6522, 0.2403, 0.6715, 0.2411, 0.6714, 0.2386, 0.656, 0.2379, 0.6565, 0.2413, 0.6857, 0.2421, 0.6857, 0.2411, 0.6714, 0.2403, 0.6715, 0.1539, 0.7142, 0.1537, 0.715, 0.1866, 0.7184, 0.1866, 0.7176, 0.1217, 0.6951, 0.121, 0.6956, 0.1316, 0.7065, 0.132, 0.7058, 0.1184, 0.6857, 0.1175, 0.6857, 0.121, 0.6956, 0.1217, 0.6951, 0.132, 0.7058, 0.1316, 0.7065, 0.1537, 0.715, 0.1539, 0.7142, 0.121, 0.6956, 0.1217, 0.6951, 0.132, 0.7058, 0.1316, 0.7065, 0.1866, 0.7176, 0.1866, 0.7184, 0.2331, 0.7201, 0.2328, 0.7193, 0.2328, 0.7193, 0.2331, 0.7201, 0.2386, 0.7154, 0.2379, 0.715, 0.2379, 0.715, 0.2386, 0.7154, 0.2411, 0.7, 0.2403, 0.7, 0.2403, 0.7, 0.2411, 0.7, 0.2421, 0.6857, 0.2413, 0.6857, 0.1866, 0.6539, 0.1866, 0.6531, 0.1537, 0.6564, 0.1539, 0.6572, 0.132, 0.6657, 0.1316, 0.665, 0.121, 0.6759, 0.1217, 0.6763, 0.1217, 0.6763, 0.121, 0.6759, 0.1175, 0.6857, 0.1184, 0.6857, 0.1539, 0.6572, 0.1537, 0.6564, 0.1316, 0.665, 0.132, 0.6657, 0.1537, 0.715, 0.1539, 0.7142, 0.1866, 0.7176, 0.1866, 0.7184, 0.2328, 0.6522, 0.2331, 0.6514, 0.1866, 0.6531, 0.1866, 0.6539, 0.2379, 0.6565, 0.2386, 0.656, 0.2331, 0.6514, 0.2328, 0.6522, 0.2403, 0.6715, 0.2411, 0.6714, 0.2386, 0.656, 0.2379, 0.6565, 0.2413, 0.6857, 0.2421, 0.6857, 0.2411, 0.6714, 0.2403, 0.6715, 0.1175, 0.6857, 0.1184, 0.6857, 0.1217, 0.6951, 0.121, 0.6956, 0.1316, 0.7065, 0.132, 0.7058, 0.1539, 0.7142, 0.1537, 0.715, 0.1866, 0.7184, 0.1866, 0.7176, 0.2328, 0.7193, 0.2331, 0.7201, 0.2331, 0.7201, 0.2328, 0.7193, 0.2379, 0.715, 0.2386, 0.7154, 0.2386, 0.7154, 0.2379, 0.715, 0.2403, 0.7, 0.2411, 0.7, 0.2411, 0.7, 0.2403, 0.7, 0.2413, 0.6857, 0.2421, 0.6857, 0.1866, 0.6531, 0.1866, 0.6539, 0.1539, 0.6572, 0.1537, 0.6564, 0.1316, 0.665, 0.132, 0.6657, 0.1217, 0.6763, 0.121, 0.6759, 0.121, 0.6759, 0.1217, 0.6763, 0.1184, 0.6857, 0.1175, 0.6857, 0.1537, 0.6564, 0.1539, 0.6572, 0.132, 0.6657, 0.1316, 0.665, 0.2331, 0.6514, 0.2328, 0.6522, 0.1866, 0.6539, 0.1866, 0.6531, 0.2386, 0.656, 0.2379, 0.6565, 0.2328, 0.6522, 0.2331, 0.6514, 0.2411, 0.6714, 0.2403, 0.6715, 0.2379, 0.6565, 0.2386, 0.656, 0.2421, 0.6857, 0.2413, 0.6857, 0.2403, 0.6715, 0.2411, 0.6714, 0.1866, 0.7184, 0.1866, 0.7184, 0.1537, 0.715, 0.1537, 0.715, 0.09044, 0.7019, 0.07163, 0.7004, 0.07163, 0.7004, 0.09044, 0.7019, 0.1085, 0.7366, 0.08819, 0.7185, 0.08819, 0.7185, 0.1085, 0.7366, 0.03311, 0.708, 0.06862, 0.729, 0.06862, 0.729, 0.03311, 0.708, 0.07163, 0.7004, 0.06562, 0.6839, 0.06562, 0.6839, 0.07163, 0.7004, 0.08819, 0.7185, 0.09044, 0.7019, 0.09044, 0.7019, 0.08819, 0.7185, 0.06862, 0.729, 0.1085, 0.7366, 0.1085, 0.7366, 0.06862, 0.729, 0.06475, 0.6851, 0.01934, 0.6837, 0.03399, 0.7071, 0.06906, 0.7279, 0.1044, 0.7345, 0.08689, 0.719, 0.08906, 0.7031, 0.07075, 0.7016, 0.01709, 0.6824, 0.03311, 0.708, 0.03311, 0.708, 0.01709, 0.6824, 0.06475, 0.6851, 0.07075, 0.7016, 0.08906, 0.7031, 0.08689, 0.719, 0.1044, 0.7345, 0.06906, 0.7279, 0.03399, 0.7071, 0.01934, 0.6837, 0.03311, 0.708, 0.06862, 0.729, 0.06906, 0.7279, 0.03399, 0.7071, 0.06862, 0.729, 0.1085, 0.7366, 0.1044, 0.7345, 0.06906, 0.7279, 0.1085, 0.7366, 0.08819, 0.7185, 0.08689, 0.719, 0.1044, 0.7345, 0.08819, 0.7185, 0.09044, 0.7019, 0.08906, 0.7031, 0.08689, 0.719, 0.09044, 0.7019, 0.07163, 0.7004, 0.07075, 0.7016, 0.08906, 0.7031, 0.07163, 0.7004, 0.06562, 0.6839, 0.06475, 0.6851, 0.07075, 0.7016, 0.06475, 0.6851, 0.01934, 0.6837, 0.01709, 0.6824, 0.06562, 0.6839, 0.06562, 0.6839, 0.01709, 0.6824, 0.01934, 0.6837, 0.06475, 0.6851, 0.07075, 0.7016, 0.06475, 0.6851, 0.06562, 0.6839, 0.07163, 0.7004, 0.08906, 0.7031, 0.07075, 0.7016, 0.07163, 0.7004, 0.09044, 0.7019, 0.08689, 0.719, 0.08906, 0.7031, 0.09044, 0.7019, 0.08819, 0.7185, 0.1044, 0.7345, 0.08689, 0.719, 0.08819, 0.7185, 0.1085, 0.7366, 0.06906, 0.7279, 0.1044, 0.7345, 0.1085, 0.7366, 0.06862, 0.729, 0.03399, 0.7071, 0.06906, 0.7279, 0.06862, 0.729, 0.03311, 0.708, 0.01934, 0.6837, 0.03399, 0.7071, 0.03311, 0.708, 0.01709, 0.6824, 0.01709, 0.6824, 0.03311, 0.708, 0.03399, 0.7071, 0.01934, 0.6837, 0.06562, 0.6839, 0.01709, 0.6824, 0.01709, 0.6824, 0.06562, 0.6839])
me_cube_001.materials.append(mat_material)
me_cube_001.use_remesh_fix_poles = True
me_cube_001.use_remesh_preserve_attributes = False
me_cube_001.use_mirror_vertex_groups = False
me_cube_001.update()

# ---- objects
ob_cube = bpy.data.objects.new('Cube', me_cube_001)

# ---- transforms, parenting, visibility, modifiers, constraints
ob_cube.location = (0.0, 0.0, 0.0)
ob_cube.lineart.crease_threshold = 0.0

# ---- collection membership
col_collection.objects.link(ob_cube)

# ---- scene / render settings (as saved in the file)
scene.frame_start = 1; scene.frame_end = 250; scene.frame_set(6)
scene.render.engine = 'BLENDER_EEVEE_NEXT'
scene.cycles.use_denoising = False
scene.cycles.samples = 128
scene.cycles.sampling_pattern = 'TABULATED_SOBOL'
scene.cycles.use_adaptive_sampling = False
scene.cycles.use_light_tree = False
scene.view_settings.view_transform = 'Filmic'
bpy.context.view_layer.update()

# ---- added for rendering (the .blend has no active camera and no usable light): camera, sun
cam_auto = bpy.data.cameras.new('AutoCamera')
cam_auto.lens = 50.0
cam_auto.sensor_width = 36.0
cam_auto.clip_end = 1000.0
ob_auto_camera = bpy.data.objects.new('AutoCamera', cam_auto)
scene.collection.objects.link(ob_auto_camera)
ob_auto_camera.location = (2.11673, -2.49588, 1.71371)
ob_auto_camera.rotation_euler = (1.09748, -7.21219e-08, 0.694738)
scene.camera = ob_auto_camera
light_auto_sun = bpy.data.lights.new('AutoSun', 'SUN')
light_auto_sun.energy = 3.0
light_auto_sun.angle = 0.0523599
ob_auto_sun = bpy.data.objects.new('AutoSun', light_auto_sun)
scene.collection.objects.link(ob_auto_sun)
ob_auto_sun.rotation_euler = (0.872665, 0.174533, 0.523599)
bpy.context.view_layer.update()
